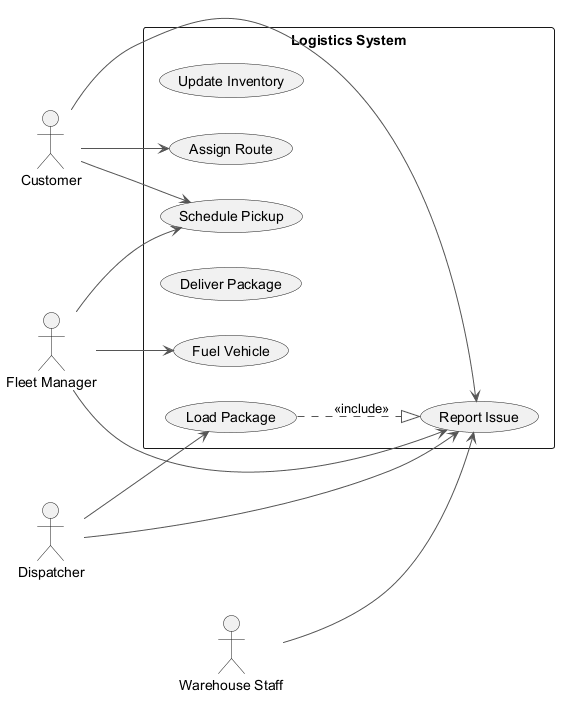

The diagram above was rendered by PlantUML. Its source (embedded in the PNG):
@startuml
skinparam monochrome true
skinparam ArrowColor #555555
left to right direction
actor "Customer" as C
actor "Warehouse Staff" as WS
actor "Fleet Manager" as FM
actor "Dispatcher" as D
rectangle "Logistics System" {
  usecase "Update Inventory" as UC_UpdateInventory
  usecase "Assign Route" as UC_AssignRoute
  usecase "Report Issue" as UC_ReportIssue
  usecase "Schedule Pickup" as UC_SchedulePickup
  usecase "Deliver Package" as UC_DeliverPackage
  usecase "Load Package" as UC_LoadPackage
  usecase "Fuel Vehicle" as UC_FuelVehicle
}
C --> UC_ReportIssue
C --> UC_AssignRoute
C --> UC_SchedulePickup
WS --> UC_ReportIssue
FM --> UC_ReportIssue
FM --> UC_SchedulePickup
FM --> UC_FuelVehicle
D --> UC_LoadPackage
D --> UC_ReportIssue
UC_LoadPackage ..|> UC_ReportIssue : <<include>>
@enduml